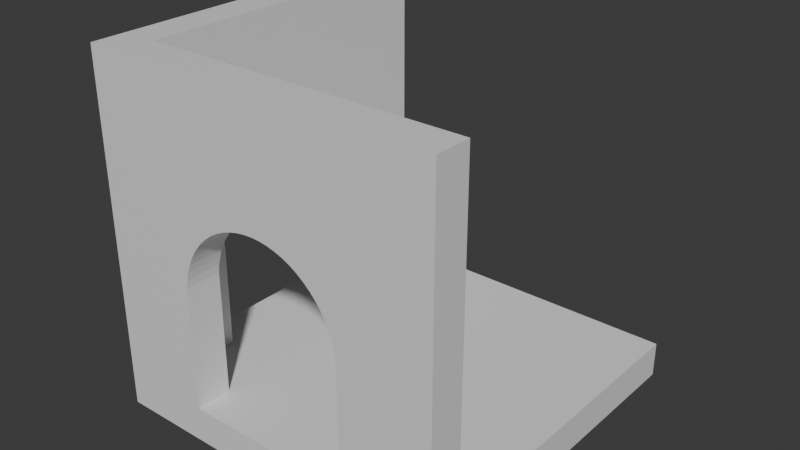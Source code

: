 # Source: LevelBlockExample.blend  (saved by Blender 4.0.36; exported with 4.5.12 LTS)
import bpy
from mathutils import Matrix  # noqa: F401  (used for matrix-valued properties, if any)

bpy.ops.wm.read_factory_settings(use_empty=True)
scene = bpy.context.scene
scene.name = 'Scene'

# ---- materials (node trees are filled in below, after node groups)
mat_material = bpy.data.materials.new('Material')
mat_material.alpha_threshold = 0.0
mat_material.use_transparent_shadow = False
mat_material.roughness = 0.5
mat_material.line_color = (0.0, 0.0, 0.0, 1.0)

# ---- material node trees
mat_material.use_nodes = True; mat_material.node_tree.nodes.clear()
_N = mat_material.node_tree.nodes; _L = mat_material.node_tree.links
n0 = _N.new('ShaderNodeOutputMaterial'); n0.name = 'Material Output'; n0.location = (300, 300)
n1 = _N.new('ShaderNodeBsdfPrincipled'); n1.name = 'Principled BSDF'; n1.location = (10, 300)
n1.inputs[3].default_value = 1.45
_L.new(n1.outputs[0], n0.inputs[0])
n0.is_active_output = True

# ---- world
world_world = bpy.data.worlds.new('World'); scene.world = world_world
world_world.use_nodes = True; world_world.node_tree.nodes.clear()
_N = world_world.node_tree.nodes; _L = world_world.node_tree.links
n0 = _N.new('ShaderNodeOutputWorld'); n0.name = 'World Output'; n0.location = (300, 300)
n1 = _N.new('ShaderNodeBackground'); n1.name = 'Background'; n1.location = (10, 300)
n1.inputs[0].default_value = (0.05088, 0.05088, 0.05088, 1.0)
_L.new(n1.outputs[0], n0.inputs[0])
n0.is_active_output = True
world_world.color = (0.05088, 0.05088, 0.05088)
world_world.use_sun_shadow = False
world_world.sun_shadow_jitter_overblur = 0.0

# ---- meshes
me_cube = bpy.data.meshes.new('Cube')
me_cube.from_pydata([(1.0, 1.0, -1.0), (1.0, -1.0, 1.0), (1.0, -1.0, -1.0), (-1.0, 1.0, 1.0), (-1.0, 1.0, -1.0), (-1.0, -1.0, 1.0), (-1.0, -1.0, -1.0), (-0.8, -0.8, -0.8), (-0.8, 1.0, 1.0), (-0.8, -0.8, 1.0), (1.0, -0.8, 1.0), (1.0, 1.0, -0.8), (1.0, -0.8, -0.8), (-0.8, 1.0, -0.8), (-0.2263, -1.0, 0.2752), (-0.09364, -1.0, 0.3227), (-0.1393, -1.0, 0.3112), (-0.1837, -1.0, 0.2954), (0.04705, -1.0, 0.3296), (0.0, -1.0, 0.3319), (0.1837, -1.0, 0.2954), (0.1393, -1.0, 0.3112), (0.09364, -1.0, 0.3227), (-0.04705, -1.0, 0.3296), (0.3045, -1.0, 0.2229), (0.2667, -1.0, 0.251), (0.3991, -1.0, 0.1186), (0.371, -1.0, 0.1564), (0.3394, -1.0, 0.1913), (0.4593, -1.0, -0.00877), (0.4435, -1.0, 0.03558), (0.4777, -1.0, -0.1011), (0.4708, -1.0, -0.05446), (0.7238, -0.4777, -0.8), (0.4233, -1.0, 0.07816), (0.2263, -1.0, 0.2752), (0.7238, 0.4777, -0.8), (-0.4777, -1.0, -0.8), (-0.4777, -1.0, -0.1011), (-0.4708, -1.0, -0.05446), (-0.4593, -1.0, -0.00877), (-0.4233, -1.0, 0.07816), (-0.4435, -1.0, 0.03558), (-0.3394, -1.0, 0.1913), (-0.371, -1.0, 0.1564), (-0.2667, -1.0, 0.251), (0.4777, -1.0, -0.8), (-0.3045, -1.0, 0.2229), (-0.3991, -1.0, 0.1186), (-0.4777, -0.8, -0.8), (-0.4708, -0.8, -0.05446), (-0.4777, -0.8, -0.1011), (-0.4435, -0.8, 0.03558), (-0.3991, -0.8, 0.1186), (-0.4233, -0.8, 0.07816), (-0.4593, -0.8, -0.00877), (-0.371, -0.8, 0.1564), (-0.3394, -0.8, 0.1913), (-0.2263, -0.8, 0.2752), (-0.2667, -0.8, 0.251), (-0.3045, -0.8, 0.2229), (-0.1393, -0.8, 0.3112), (0.4777, -0.8, -0.8), (-0.1837, -0.8, 0.2954), (-0.09364, -0.8, 0.3227), (0.0, -0.8, 0.3319), (-0.04705, -0.8, 0.3296), (0.04705, -0.8, 0.3296), (0.1393, -0.8, 0.3112), (0.09364, -0.8, 0.3227), (0.2263, -0.8, 0.2752), (0.1837, -0.8, 0.2954), (0.3394, -0.8, 0.1913), (0.3045, -0.8, 0.2229), (0.3991, -0.8, 0.1186), (0.371, -0.8, 0.1564), (0.4593, -0.8, -0.00877), (0.4435, -0.8, 0.03558), (0.4777, -0.8, -0.1011), (0.4708, -0.8, -0.05446), (0.4233, -0.8, 0.07816), (0.2667, -0.8, 0.251), (-1.0, -0.4777, -0.1011), (-1.0, -0.4435, 0.03558), (-1.0, -0.4593, -0.00877), (-1.0, -0.4708, -0.05446), (-1.0, -0.371, 0.1564), (-1.0, -0.3991, 0.1186), (-1.0, -0.2667, 0.251), (-1.0, -0.3045, 0.2229), (-1.0, -0.3394, 0.1913), (-1.0, -0.4233, 0.07816), (-1.0, -0.1393, 0.3112), (-1.0, -0.1837, 0.2954), (-1.0, 0.0, 0.3319), (-1.0, -0.04705, 0.3296), (-1.0, -0.09364, 0.3227), (-1.0, 0.1393, 0.3112), (-1.0, 0.09364, 0.3227), (-1.0, 0.2263, 0.2752), (-1.0, 0.1837, 0.2954), (-1.0, 0.04705, 0.3296), (-1.0, -0.2263, 0.2752), (-1.0, -0.4777, -0.8), (-1.0, 0.3045, 0.2229), (-1.0, 0.371, 0.1564), (-1.0, 0.3394, 0.1913), (-1.0, 0.2667, 0.251), (-1.0, 0.4435, 0.03558), (-1.0, 0.4233, 0.07816), (-1.0, 0.4708, -0.05446), (-1.0, 0.4777, -0.1011), (-1.0, 0.4777, -0.8), (-1.0, 0.4593, -0.00877), (-1.0, 0.3991, 0.1186), (-0.8, -0.4777, -0.8), (-0.8, -0.4708, -0.05446), (-0.8, -0.4777, -0.1011), (-0.8, -0.4435, 0.03558), (-0.8, -0.3991, 0.1186), (-0.8, -0.4233, 0.07816), (-0.8, -0.4593, -0.00877), (-0.8, -0.371, 0.1564), (-0.8, -0.3394, 0.1913), (-0.8, -0.2667, 0.251), (-0.8, -0.3045, 0.2229), (-0.8, -0.1837, 0.2954), (-0.8, 0.4777, -0.8), (-0.8, -0.1393, 0.3112), (-0.8, -0.2263, 0.2752), (-0.8, -0.09364, 0.3227), (-0.8, -0.04705, 0.3296), (-0.8, 0.04705, 0.3296), (-0.8, 0.0, 0.3319), (-0.8, 0.1393, 0.3112), (-0.8, 0.2667, 0.251), (-0.8, 0.2263, 0.2752), (-0.8, 0.1837, 0.2954), (-0.8, 0.09364, 0.3227), (-0.8, 0.3394, 0.1913), (-0.8, 0.4233, 0.07816), (-0.8, 0.3991, 0.1186), (-0.8, 0.371, 0.1564), (-0.8, 0.4593, -0.00877), (-0.8, 0.4777, -0.1011), (-0.8, 0.4708, -0.05446), (-0.8, 0.4435, 0.03558), (-0.8, 0.3045, 0.2229), (0.7238, -0.4777, -0.8), (0.7238, 0.4777, -0.8)], [], [(9, 8, 3, 5, 1, 10), (31, 46, 2, 1, 5, 6, 37, 38, 39, 40, 42, 41, 48, 44, 43, 47, 45, 14, 17, 16, 15, 23, 19, 18, 22, 21, 20, 35, 25, 24, 28, 27, 26, 34, 30, 29, 32), (37, 6, 2, 46), (6, 5, 3, 4, 112, 111, 110, 113, 108, 109, 114, 105, 106, 104, 107, 99, 100, 97, 98, 101, 94, 95, 96, 92, 93, 102, 88, 89, 90, 86, 87, 91, 83, 84, 85, 82, 103), (4, 6, 103, 112), (4, 0, 2, 6), (12, 10, 1, 2, 0, 11), (13, 11, 0, 4, 3, 8), (51, 49, 7, 9, 10, 12, 62, 78, 79, 76, 77, 80, 74, 75, 72, 73, 81, 70, 71, 68, 69, 67, 65, 66, 64, 61, 63, 58, 59, 60, 57, 56, 53, 54, 52, 55, 50), (62, 12, 7, 49), (127, 13, 8, 9, 7, 115, 117, 116, 121, 118, 120, 119, 122, 123, 125, 124, 129, 126, 128, 130, 131, 133, 132, 138, 134, 137, 136, 135, 147, 139, 142, 141, 140, 146, 143, 145, 144), (115, 7, 12, 11, 13, 127, 149, 148), (18, 19, 65, 67), (22, 18, 67, 69), (21, 22, 69, 68), (20, 21, 68, 71), (35, 20, 71, 70), (25, 35, 70, 81), (24, 25, 81, 73), (28, 24, 73, 72), (28, 72, 75, 27), (27, 75, 74, 26), (26, 74, 80, 34), (34, 80, 77, 30), (30, 77, 76, 29), (29, 76, 79, 32), (32, 79, 78, 31), (49, 37, 46, 62), (31, 78, 62, 46), (38, 37, 49, 51), (39, 38, 51, 50), (40, 39, 50, 55), (42, 40, 55, 52), (41, 42, 52, 54), (48, 41, 54, 53), (44, 48, 53, 56), (43, 44, 56, 57), (47, 43, 57, 60), (45, 47, 60, 59), (14, 45, 59, 58), (17, 14, 58, 63), (16, 17, 63, 61), (15, 16, 61, 64), (23, 15, 64, 66), (19, 23, 66, 65), (101, 132, 133, 94), (98, 138, 132, 101), (97, 134, 138, 98), (100, 137, 134, 97), (99, 136, 137, 100), (107, 135, 136, 99), (104, 147, 135, 107), (106, 139, 147, 104), (106, 105, 142, 139), (105, 114, 141, 142), (114, 109, 140, 141), (109, 108, 146, 140), (108, 113, 143, 146), (113, 110, 145, 143), (110, 111, 144, 145), (33, 36, 112, 103), (36, 33, 148, 149), (111, 112, 36, 149, 127, 144), (33, 103, 82, 117, 115, 148), (85, 116, 117, 82), (84, 121, 116, 85), (83, 118, 121, 84), (91, 120, 118, 83), (87, 119, 120, 91), (86, 122, 119, 87), (90, 123, 122, 86), (89, 125, 123, 90), (88, 124, 125, 89), (102, 129, 124, 88), (93, 126, 129, 102), (92, 128, 126, 93), (96, 130, 128, 92), (95, 131, 130, 96), (94, 133, 131, 95)])
_uv = me_cube.uv_layers.new(name='UVMap')
_uv.uv.foreach_set('vector', [0.85, 0.725, 0.85, 0.5, 0.875, 0.5, 0.875, 0.75, 0.625, 0.75, 0.625, 0.725, 0.4874, 0.8153, 0.4, 0.8153, 0.375, 0.75, 0.625, 0.75, 0.625, 1.0, 0.375, 1.0, 0.4, 0.9347, 0.4874, 0.9347, 0.4932, 0.9338, 0.4989, 0.9324, 0.5044, 0.9304, 0.5098, 0.9279, 0.5148, 0.9249, 0.5196, 0.9214, 0.5239, 0.9174, 0.5279, 0.9131, 0.5314, 0.9083, 0.5344, 0.9033, 0.5369, 0.898, 0.5389, 0.8924, 0.5403, 0.8867, 0.5412, 0.8809, 0.5415, 0.875, 0.5412, 0.8691, 0.5403, 0.8633, 0.5389, 0.8576, 0.5369, 0.852, 0.5344, 0.8467, 0.5314, 0.8417, 0.5279, 0.8369, 0.5239, 0.8326, 0.5196, 0.8286, 0.5148, 0.8251, 0.5098, 0.8221, 0.5044, 0.8196, 0.4989, 0.8176, 0.4932, 0.8162, 0.4, 0.9347, 0.375, 1.0, 0.375, 0.75, 0.4, 0.8153, 0.375, 0.0, 0.625, 0.0, 0.625, 0.25, 0.375, 0.25, 0.4, 0.1847, 0.4874, 0.1847, 0.4932, 0.1838, 0.4989, 0.1824, 0.5044, 0.1804, 0.5098, 0.1779, 0.5148, 0.1749, 0.5196, 0.1714, 0.5239, 0.1674, 0.5279, 0.1631, 0.5314, 0.1583, 0.5344, 0.1533, 0.5369, 0.148, 0.5389, 0.1424, 0.5403, 0.1367, 0.5412, 0.1309, 0.5415, 0.125, 0.5412, 0.1191, 0.5403, 0.1133, 0.5389, 0.1076, 0.5369, 0.102, 0.5344, 0.09672, 0.5314, 0.09167, 0.5279, 0.08694, 0.5239, 0.08257, 0.5196, 0.07862, 0.5148, 0.07511, 0.5098, 0.07208, 0.5044, 0.06957, 0.4989, 0.06758, 0.4932, 0.06615, 0.4874, 0.06529, 0.4, 0.06529, 0.375, 0.25, 0.375, 0.0, 0.4, 0.06529, 0.4, 0.1847, 0.125, 0.5, 0.375, 0.5, 0.375, 0.75, 0.125, 0.75, 0.4, 0.725, 0.625, 0.725, 0.625, 0.75, 0.375, 0.75, 0.375, 0.5, 0.4, 0.5, 0.4, 0.275, 0.4, 0.5, 0.375, 0.5, 0.375, 0.25, 0.625, 0.25, 0.625, 0.275, 0.4624, 0.9597, 0.375, 0.9597, 0.375, 1.0, 0.6, 1.0, 0.6, 0.775, 0.375, 0.775, 0.375, 0.8403, 0.4624, 0.8403, 0.4682, 0.8412, 0.4739, 0.8426, 0.4794, 0.8446, 0.4848, 0.8471, 0.4898, 0.8501, 0.4946, 0.8536, 0.4989, 0.8576, 0.5029, 0.8619, 0.5064, 0.8667, 0.5094, 0.8717, 0.5119, 0.877, 0.5139, 0.8826, 0.5153, 0.8883, 0.5162, 0.8941, 0.5165, 0.9, 0.5162, 0.9059, 0.5153, 0.9117, 0.5139, 0.9174, 0.5119, 0.923, 0.5094, 0.9283, 0.5064, 0.9333, 0.5029, 0.9381, 0.4989, 0.9424, 0.4946, 0.9464, 0.4898, 0.9499, 0.4848, 0.9529, 0.4794, 0.9554, 0.4739, 0.9574, 0.4682, 0.9588, 0.375, 0.8403, 0.375, 0.775, 0.375, 1.0, 0.375, 0.9597, 0.375, 0.1597, 0.375, 0.225, 0.6, 0.225, 0.6, 0.0, 0.375, 0.0, 0.375, 0.04029, 0.4624, 0.04029, 0.4682, 0.04115, 0.4739, 0.04258, 0.4794, 0.04457, 0.4848, 0.04708, 0.4898, 0.05011, 0.4946, 0.05362, 0.4989, 0.05757, 0.5029, 0.06194, 0.5064, 0.06667, 0.5094, 0.07172, 0.5119, 0.07704, 0.5139, 0.08258, 0.5153, 0.08829, 0.5162, 0.09412, 0.5165, 0.1, 0.5162, 0.1059, 0.5153, 0.1117, 0.5139, 0.1174, 0.5119, 0.123, 0.5094, 0.1283, 0.5064, 0.1333, 0.5029, 0.1381, 0.4989, 0.1424, 0.4946, 0.1464, 0.4898, 0.1499, 0.4848, 0.1529, 0.4794, 0.1554, 0.4739, 0.1574, 0.4682, 0.1588, 0.4624, 0.1597, 0.125, 0.7097, 0.125, 0.75, 0.35, 0.75, 0.35, 0.525, 0.125, 0.525, 0.125, 0.5903, 0.3155, 0.5903, 0.3155, 0.7097, 0.9844, 0.8571, 1.0, 0.8571, 1.0, 0.8071, 0.9844, 0.8071, 0.9688, 0.8571, 0.9844, 0.8571, 0.9844, 0.8071, 0.9688, 0.8071, 0.9531, 0.8571, 0.9688, 0.8571, 0.9688, 0.8071, 0.9531, 0.8071, 0.9375, 0.8571, 0.9531, 0.8571, 0.9531, 0.8071, 0.9375, 0.8071, 0.9219, 0.8571, 0.9375, 0.8571, 0.9375, 0.8071, 0.9219, 0.8071, 0.9062, 0.8571, 0.9219, 0.8571, 0.9219, 0.8071, 0.9062, 0.8071, 0.8906, 0.8571, 0.9062, 0.8571, 0.9062, 0.8071, 0.8906, 0.8071, 0.875, 0.8571, 0.8906, 0.8571, 0.8906, 0.8071, 0.875, 0.8071, 0.875, 0.8571, 0.875, 0.8071, 0.8594, 0.8071, 0.8594, 0.8571, 0.8594, 0.8571, 0.8594, 0.8071, 0.8438, 0.8071, 0.8438, 0.8571, 0.8438, 0.8571, 0.8438, 0.8071, 0.8281, 0.8071, 0.8281, 0.8571, 0.8281, 0.8571, 0.8281, 0.8071, 0.8125, 0.8071, 0.8125, 0.8571, 0.8125, 0.8571, 0.8125, 0.8071, 0.7969, 0.8071, 0.7969, 0.8571, 0.7969, 0.8571, 0.7969, 0.8071, 0.7812, 0.8071, 0.7812, 0.8571, 0.7812, 0.8571, 0.7812, 0.8071, 0.7656, 0.8071, 0.7656, 0.8571, 0.2344, 1.0, 0.2344, 1.0, 0.7656, 0.5, 0.7656, 0.5, 0.7656, 0.8571, 0.7656, 0.8071, 0.7656, 0.8071, 0.7656, 0.8571, 0.2344, 0.8571, 0.2344, 0.8571, 0.2344, 0.8071, 0.2344, 0.8071, 0.2188, 0.8571, 0.2344, 0.8571, 0.2344, 0.8071, 0.2188, 0.8071, 0.2031, 0.8571, 0.2188, 0.8571, 0.2188, 0.8071, 0.2031, 0.8071, 0.1875, 0.8571, 0.2031, 0.8571, 0.2031, 0.8071, 0.1875, 0.8071, 0.1719, 0.8571, 0.1875, 0.8571, 0.1875, 0.8071, 0.1719, 0.8071, 0.1562, 0.8571, 0.1719, 0.8571, 0.1719, 0.8071, 0.1562, 0.8071, 0.1406, 0.8571, 0.1562, 0.8571, 0.1562, 0.8071, 0.1406, 0.8071, 0.125, 0.8571, 0.1406, 0.8571, 0.1406, 0.8071, 0.125, 0.8071, 0.1094, 0.8571, 0.125, 0.8571, 0.125, 0.8071, 0.1094, 0.8071, 0.09375, 0.8571, 0.1094, 0.8571, 0.1094, 0.8071, 0.09375, 0.8071, 0.07812, 0.8571, 0.09375, 0.8571, 0.09375, 0.8071, 0.07812, 0.8071, 0.0625, 0.8571, 0.07812, 0.8571, 0.07812, 0.8071, 0.0625, 0.8071, 0.04688, 0.8571, 0.0625, 0.8571, 0.0625, 0.8071, 0.04688, 0.8071, 0.03125, 0.8571, 0.04688, 0.8571, 0.04688, 0.8071, 0.03125, 0.8071, 0.01562, 0.8571, 0.03125, 0.8571, 0.03125, 0.8071, 0.01562, 0.8071, 0.0, 0.8571, 0.01562, 0.8571, 0.01562, 0.8071, 0.0, 0.8071, 0.9844, 0.569, 0.9844, 0.619, 1.0, 0.619, 1.0, 0.569, 0.9688, 0.569, 0.9688, 0.619, 0.9844, 0.619, 0.9844, 0.569, 0.9531, 0.569, 0.9531, 0.619, 0.9688, 0.619, 0.9688, 0.569, 0.9375, 0.569, 0.9375, 0.619, 0.9531, 0.619, 0.9531, 0.569, 0.9219, 0.569, 0.9219, 0.619, 0.9375, 0.619, 0.9375, 0.569, 0.9063, 0.569, 0.9062, 0.619, 0.9219, 0.619, 0.9219, 0.569, 0.8906, 0.569, 0.8906, 0.619, 0.9062, 0.619, 0.9063, 0.569, 0.875, 0.569, 0.875, 0.619, 0.8906, 0.619, 0.8906, 0.569, 0.875, 0.569, 0.8594, 0.569, 0.8594, 0.619, 0.875, 0.619, 0.8594, 0.569, 0.8438, 0.569, 0.8438, 0.619, 0.8594, 0.619, 0.8438, 0.569, 0.8281, 0.569, 0.8281, 0.619, 0.8438, 0.619, 0.8281, 0.569, 0.8125, 0.569, 0.8125, 0.619, 0.8281, 0.619, 0.8125, 0.569, 0.7969, 0.569, 0.7969, 0.619, 0.8125, 0.619, 0.7969, 0.569, 0.7812, 0.569, 0.7812, 0.619, 0.7969, 0.619, 0.7812, 0.569, 0.7656, 0.569, 0.7656, 0.619, 0.7812, 0.619, 0.2344, 1.0, 0.2344, 1.0, 0.2344, 0.569, 0.2344, 0.569, 0.7656, 1.0, 0.2344, 1.0, 0.2344, 1.0, 0.7656, 1.0, 0.7656, 0.5, 0.7656, 0.5, 0.7656, 0.5, 0.7656, 0.5, 0.7656, 0.5, 0.7656, 0.5, 0.2344, 1.0, 0.2344, 1.0, 0.2344, 1.0, 0.2344, 1.0, 0.2344, 1.0, 0.2344, 1.0, 0.2188, 0.569, 0.2188, 0.619, 0.2344, 0.619, 0.2344, 0.569, 0.2031, 0.569, 0.2031, 0.619, 0.2188, 0.619, 0.2188, 0.569, 0.1875, 0.569, 0.1875, 0.619, 0.2031, 0.619, 0.2031, 0.569, 0.1719, 0.569, 0.1719, 0.619, 0.1875, 0.619, 0.1875, 0.569, 0.1562, 0.569, 0.1562, 0.619, 0.1719, 0.619, 0.1719, 0.569, 0.1406, 0.569, 0.1406, 0.619, 0.1562, 0.619, 0.1562, 0.569, 0.125, 0.569, 0.125, 0.619, 0.1406, 0.619, 0.1406, 0.569, 0.1094, 0.569, 0.1094, 0.619, 0.125, 0.619, 0.125, 0.569, 0.09375, 0.569, 0.09375, 0.619, 0.1094, 0.619, 0.1094, 0.569, 0.07812, 0.569, 0.07812, 0.619, 0.09375, 0.619, 0.09375, 0.569, 0.0625, 0.569, 0.0625, 0.619, 0.07812, 0.619, 0.07812, 0.569, 0.04687, 0.569, 0.04688, 0.619, 0.0625, 0.619, 0.0625, 0.569, 0.03125, 0.569, 0.03125, 0.619, 0.04688, 0.619, 0.04687, 0.569, 0.01562, 0.569, 0.01562, 0.619, 0.03125, 0.619, 0.03125, 0.569, 0.0, 0.569, 0.0, 0.619, 0.01562, 0.619, 0.01562, 0.569])
me_cube.materials.append(mat_material)
me_cube.use_mirror_vertex_groups = False
me_cube.update()

# ---- objects
ob_cube = bpy.data.objects.new('Cube', me_cube)

# ---- transforms, parenting, visibility, modifiers, constraints
ob_cube.location = (0.0, 0.0, 0.0)
ob_cube.lock_rotations_4d = False
ob_cube.empty_display_type = 'ARROWS'
ob_cube.lineart.crease_threshold = 0.0

# ---- collection membership
scene.collection.objects.link(ob_cube)

# ---- scene / render settings (as saved in the file)
scene.frame_start = 1; scene.frame_end = 250; scene.frame_set(1)
scene.render.engine = 'BLENDER_EEVEE_NEXT'
scene.cycles.sampling_pattern = 'TABULATED_SOBOL'
bpy.context.view_layer.update()

# ---- added for rendering (the .blend has no active camera and no usable light): camera, sun
cam_auto = bpy.data.cameras.new('AutoCamera')
cam_auto.lens = 50.0
cam_auto.sensor_width = 36.0
cam_auto.clip_end = 1000.0
ob_auto_camera = bpy.data.objects.new('AutoCamera', cam_auto)
scene.collection.objects.link(ob_auto_camera)
ob_auto_camera.location = (3.20507, -3.84609, 2.56406)
ob_auto_camera.rotation_euler = (1.09748, -7.21219e-08, 0.694738)
scene.camera = ob_auto_camera
light_auto_sun = bpy.data.lights.new('AutoSun', 'SUN')
light_auto_sun.energy = 3.0
light_auto_sun.angle = 0.0523599
ob_auto_sun = bpy.data.objects.new('AutoSun', light_auto_sun)
scene.collection.objects.link(ob_auto_sun)
ob_auto_sun.rotation_euler = (0.872665, 0.174533, 0.523599)
bpy.context.view_layer.update()
